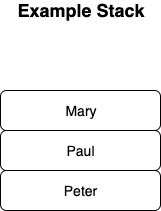

The diagram above was exported from draw.io. Its source (the exported page's mxGraphModel, read from the mxfile embedded in the PNG):
<mxGraphModel dx="1028" dy="587" grid="1" gridSize="10" guides="1" tooltips="1" connect="1" arrows="1" fold="1" page="1" pageScale="1" pageWidth="850" pageHeight="1100" math="0" shadow="0">
  <root>
    <mxCell id="ZhuWSGKhkAgDeTwL-8qR-0" />
    <mxCell id="ZhuWSGKhkAgDeTwL-8qR-1" parent="ZhuWSGKhkAgDeTwL-8qR-0" />
    <mxCell id="2zGC8MPCe-X8lW1rxPa1-0" value="&lt;font style=&quot;font-size: 14px&quot;&gt;Peter&lt;/font&gt;" style="rounded=1;whiteSpace=wrap;html=1;" vertex="1" parent="ZhuWSGKhkAgDeTwL-8qR-1">
      <mxGeometry x="190" y="240" width="160" height="40" as="geometry" />
    </mxCell>
    <mxCell id="2zGC8MPCe-X8lW1rxPa1-1" value="&lt;font style=&quot;font-size: 14px&quot;&gt;Paul&lt;/font&gt;" style="rounded=1;whiteSpace=wrap;html=1;" vertex="1" parent="ZhuWSGKhkAgDeTwL-8qR-1">
      <mxGeometry x="190" y="200" width="160" height="40" as="geometry" />
    </mxCell>
    <mxCell id="2zGC8MPCe-X8lW1rxPa1-2" value="&lt;font style=&quot;font-size: 14px&quot;&gt;Mary&lt;/font&gt;" style="rounded=1;whiteSpace=wrap;html=1;" vertex="1" parent="ZhuWSGKhkAgDeTwL-8qR-1">
      <mxGeometry x="190" y="160" width="160" height="40" as="geometry" />
    </mxCell>
    <mxCell id="2zGC8MPCe-X8lW1rxPa1-4" value="Example Stack" style="text;html=1;strokeColor=none;fillColor=none;align=center;verticalAlign=middle;whiteSpace=wrap;rounded=0;fontSize=18;fontStyle=1" vertex="1" parent="ZhuWSGKhkAgDeTwL-8qR-1">
      <mxGeometry x="205" y="70" width="130" height="20" as="geometry" />
    </mxCell>
  </root>
</mxGraphModel>